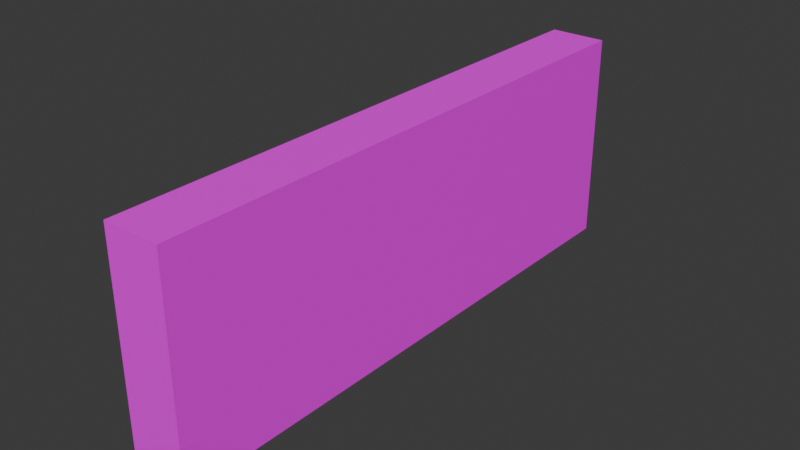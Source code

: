 # Source: mWallLowConcrete01.blend  (saved by Blender 4.0.36; exported with 4.5.12 LTS)
import bpy
from mathutils import Matrix  # noqa: F401  (used for matrix-valued properties, if any)

bpy.ops.wm.read_factory_settings(use_empty=True)
scene = bpy.context.scene
scene.name = 'Scene'

# ---- collections
col_concrete01 = bpy.data.collections.new('Concrete01'); scene.collection.children.link(col_concrete01)

# ---- images (referenced by path relative to the original .blend; pixels are not part of the script)
import os
ASSET_DIR = os.environ.get("B2B_ASSET_DIR", "")  # directory of the original .blend (textures are referenced by path, not embedded)
HERE = os.path.dirname(os.path.abspath(__file__))  # packed textures are extracted next to this script under _unpacked/

def load_image(name, relpath, width, height, colorspace="sRGB"):
    """Load a texture the original file referenced (path relative to the .blend, or extracted next to this script)."""
    p = next((c for c in (os.path.join(HERE, relpath), os.path.join(ASSET_DIR, relpath)) if relpath and os.path.exists(c)), "")
    if p:
        img = bpy.data.images.load(p, check_existing=True)
        img.name = name
    else:  # same state as the original file: an image datablock whose file is absent (Cycles renders it pink)
        img = bpy.data.images.new(name, width, height)
        img.source = "FILE"
        img.filepath = "//" + (relpath or name)
    img.colorspace_settings.name = colorspace
    return img
img_concreteplain01_a_png = load_image('ConcretePlain01_a.png', 'ConcretePlain01_a.png', 1024, 1024, 'sRGB')

# ---- materials (node trees are filled in below, after node groups)
mat_concrete01 = bpy.data.materials.new('Concrete01')
mat_concrete01.alpha_threshold = 0.0
mat_concrete01.use_transparent_shadow = False
mat_concrete01.roughness = 0.5
mat_concrete01.line_color = (0.0, 0.0, 0.0, 1.0)

# ---- material node trees
mat_concrete01.use_nodes = True; mat_concrete01.node_tree.nodes.clear()
_N = mat_concrete01.node_tree.nodes; _L = mat_concrete01.node_tree.links
n0 = _N.new('ShaderNodeOutputMaterial'); n0.name = 'Material Output'; n0.location = (300, 300)
n1 = _N.new('ShaderNodeBsdfPrincipled'); n1.name = 'Principled BSDF'; n1.location = (10, 300)
n1.inputs[3].default_value = 1.45
n1.inputs[13].default_value = 0.05
n2 = _N.new('ShaderNodeTexImage'); n2.name = 'Image Texture'; n2.location = (-280, 280)
n2.image = img_concreteplain01_a_png
n2.interpolation = 'Closest'
_L.new(n1.outputs[0], n0.inputs[0])
_L.new(n2.outputs[0], n1.inputs[0])
n0.is_active_output = True

# ---- world
world_world = bpy.data.worlds.new('World'); scene.world = world_world
world_world.use_nodes = True; world_world.node_tree.nodes.clear()
_N = world_world.node_tree.nodes; _L = world_world.node_tree.links
n0 = _N.new('ShaderNodeOutputWorld'); n0.name = 'World Output'; n0.location = (300, 300)
n1 = _N.new('ShaderNodeBackground'); n1.name = 'Background'; n1.location = (10, 300)
n1.inputs[0].default_value = (0.05088, 0.05088, 0.05088, 1.0)
_L.new(n1.outputs[0], n0.inputs[0])
n0.is_active_output = True
world_world.color = (0.05088, 0.05088, 0.05088)
world_world.use_sun_shadow = False
world_world.sun_shadow_jitter_overblur = 0.0

# ---- meshes
me_cube_009 = bpy.data.meshes.new('Cube.009')
me_cube_009.from_pydata([(0.0, 0.0, 0.75), (0.0, 0.0, 0.0), (0.0, -2.0, 0.75), (0.0, -2.0, 0.0), (-0.2, 0.0, 0.75), (-0.2, 0.0, 0.0), (-0.2, -2.0, 0.75), (-0.2, -2.0, 0.0)], [], [(0, 4, 6, 2), (3, 2, 6, 7), (7, 6, 4, 5), (5, 1, 3, 7), (1, 0, 2, 3), (5, 4, 0, 1)])
_uv = me_cube_009.uv_layers.new(name='UVMap')
_uv.uv.foreach_set('vector', [3.165e-05, 3.167e-05, 0.1, 3.166e-05, 0.1, 1.0, 3.169e-05, 1.0, 0.1, 3.165e-05, 0.1, 1.0, 3.162e-05, 1.0, 3.162e-05, 3.164e-05, 1.0, 0.0, 1.0, 0.3333, 0.0, 0.3333, 0.0, 0.0, 3.163e-05, 3.166e-05, 0.1, 3.165e-05, 0.1, 1.0, 3.167e-05, 1.0, 0.0, 0.3333, 0.0, 0.0, 1.0, 0.0, 1.0, 0.3333, 0.1, 3.168e-05, 0.1, 1.0, 3.162e-05, 1.0, 3.162e-05, 3.167e-05])
me_cube_009.materials.append(mat_concrete01)
me_cube_009.use_mirror_vertex_groups = False
me_cube_009.update()

# ---- objects
ob_walllowconcrete01 = bpy.data.objects.new('WallLowConcrete01', me_cube_009)

# ---- transforms, parenting, visibility, modifiers, constraints
ob_walllowconcrete01.location = (0.0, 0.0, 0.0)
ob_walllowconcrete01.lock_rotations_4d = False
ob_walllowconcrete01.empty_display_type = 'ARROWS'
ob_walllowconcrete01.lineart.crease_threshold = 0.0

# ---- collection membership
col_concrete01.objects.link(ob_walllowconcrete01)

# ---- scene / render settings (as saved in the file)
scene.frame_start = 1; scene.frame_end = 250; scene.frame_set(1)
scene.render.engine = 'BLENDER_EEVEE_NEXT'
scene.cycles.sampling_pattern = 'TABULATED_SOBOL'
bpy.context.view_layer.update()

# ---- added for rendering (the .blend has no active camera and no usable light): camera, sun
cam_auto = bpy.data.cameras.new('AutoCamera')
cam_auto.lens = 50.0
cam_auto.sensor_width = 36.0
cam_auto.clip_end = 1000.0
ob_auto_camera = bpy.data.objects.new('AutoCamera', cam_auto)
scene.collection.objects.link(ob_auto_camera)
ob_auto_camera.location = (1.88492, -3.38191, 1.96294)
ob_auto_camera.rotation_euler = (1.09748, -7.21219e-08, 0.694738)
scene.camera = ob_auto_camera
light_auto_sun = bpy.data.lights.new('AutoSun', 'SUN')
light_auto_sun.energy = 3.0
light_auto_sun.angle = 0.0523599
ob_auto_sun = bpy.data.objects.new('AutoSun', light_auto_sun)
scene.collection.objects.link(ob_auto_sun)
ob_auto_sun.rotation_euler = (0.872665, 0.174533, 0.523599)
bpy.context.view_layer.update()
